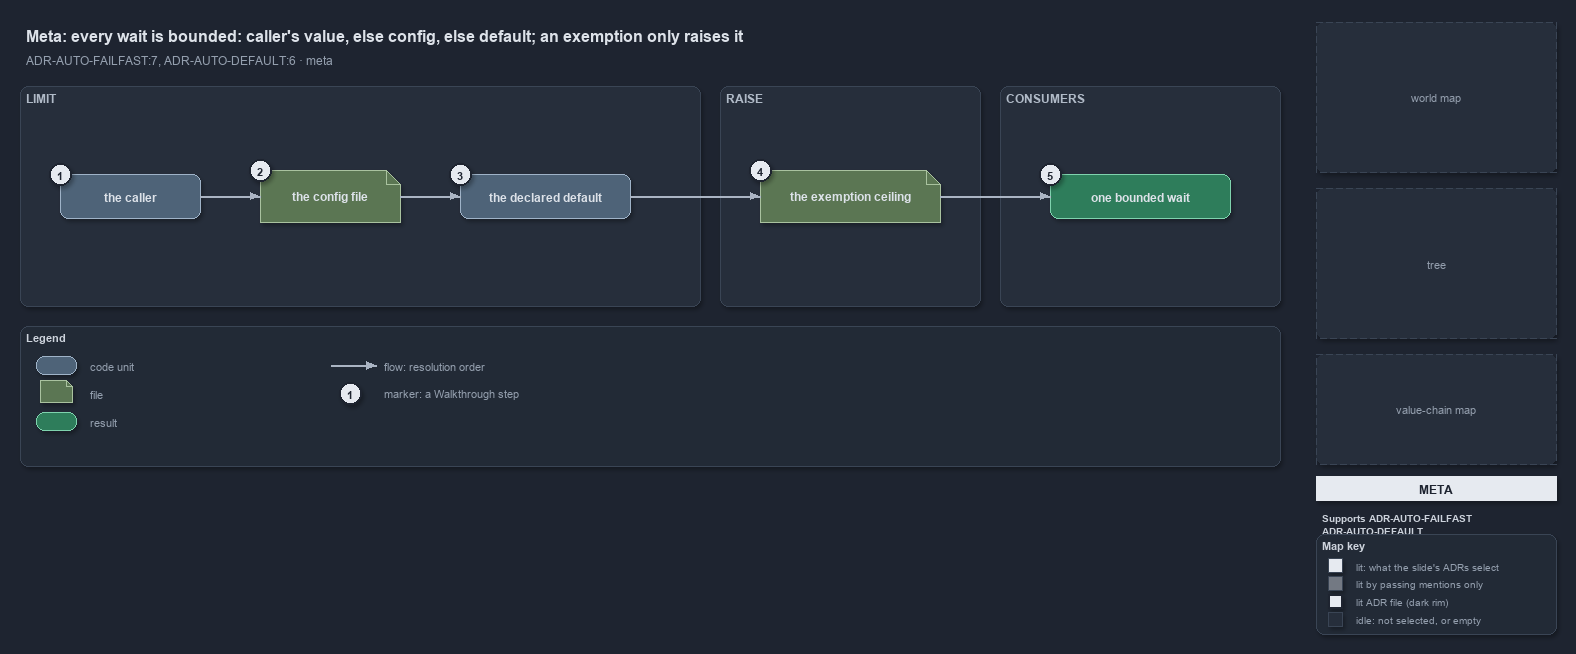

The diagram above was exported from draw.io. Its source (the exported page's mxGraphModel, read from the mxfile embedded in the PNG):
<mxGraphModel dx="1024" dy="768" grid="0" gridSize="10" guides="1" tooltips="1" connect="1" arrows="1" fold="1" page="1" pageScale="1" pageWidth="1572" pageHeight="640" background="#1E2430" math="0" shadow="1">
  <root>
    <mxCell id="0" />
    <mxCell id="1" parent="0" />
    <mxCell id="title" value="Meta: every wait is bounded: caller's value, else config, else default; an exemption only raises it" style="text;html=1;align=left;verticalAlign=middle;fontSize=16;fontStyle=1;fontColor=#DDE2E9;" vertex="1" parent="1">
      <mxGeometry x="20" y="14" width="1260" height="30" as="geometry" />
    </mxCell>
    <mxCell id="subtitle" value="ADR-AUTO-FAILFAST:7, ADR-AUTO-DEFAULT:6 &amp;#183; meta" style="text;html=1;align=left;verticalAlign=middle;fontSize=12;fontColor=#949FAE;" vertex="1" parent="1">
      <mxGeometry x="20" y="44" width="1240" height="20" as="geometry" />
    </mxCell>
    <mxCell id="band-limit" value="LIMIT" style="rounded=1;html=1;arcSize=3;fillColor=#262E3B;strokeColor=#3A4555;verticalAlign=top;align=left;spacingLeft=8;fontStyle=1;fontSize=12;fontColor=#B0BAC7;" vertex="1" parent="1">
      <mxGeometry x="20" y="80" width="680" height="220" as="geometry" />
    </mxCell>
    <mxCell id="band-raise" value="RAISE" style="rounded=1;html=1;arcSize=3;fillColor=#262E3B;strokeColor=#3A4555;verticalAlign=top;align=left;spacingLeft=8;fontStyle=1;fontSize=12;fontColor=#B0BAC7;" vertex="1" parent="1">
      <mxGeometry x="720" y="80" width="260" height="220" as="geometry" />
    </mxCell>
    <mxCell id="band-consumers" value="CONSUMERS" style="rounded=1;html=1;arcSize=3;fillColor=#262E3B;strokeColor=#3A4555;verticalAlign=top;align=left;spacingLeft=8;fontStyle=1;fontSize=12;fontColor=#B0BAC7;" vertex="1" parent="1">
      <mxGeometry x="1000" y="80" width="280" height="220" as="geometry" />
    </mxCell>
    <mxCell id="g-caller" value="&lt;b&gt;the caller&lt;/b&gt;" style="rounded=1;whiteSpace=wrap;html=1;arcSize=20;fillColor=#4E6378;strokeColor=#9FB3C8;fontColor=#DDE2E9;fontSize=12;" vertex="1" parent="1">
      <mxGeometry x="60" y="168" width="140" height="44" as="geometry" />
    </mxCell>
    <mxCell id="mark-1" value="1" style="ellipse;html=1;fillColor=#E6EAF0;strokeColor=#1E2430;strokeWidth=2;fontColor=#1E2430;fontStyle=1;fontSize=11;" vertex="1" parent="1">
      <mxGeometry x="49" y="157" width="22" height="22" as="geometry" />
    </mxCell>
    <mxCell id="g-config" value="&lt;b&gt;the config file&lt;/b&gt;" style="shape=note;size=14;whiteSpace=wrap;html=1;fillColor=#5B7653;strokeColor=#A9C29F;fontColor=#DDE2E9;fontSize=12;" vertex="1" parent="1">
      <mxGeometry x="260" y="164" width="140" height="52" as="geometry" />
    </mxCell>
    <mxCell id="mark-2" value="2" style="ellipse;html=1;fillColor=#E6EAF0;strokeColor=#1E2430;strokeWidth=2;fontColor=#1E2430;fontStyle=1;fontSize=11;" vertex="1" parent="1">
      <mxGeometry x="249" y="153" width="22" height="22" as="geometry" />
    </mxCell>
    <mxCell id="g-default" value="&lt;b&gt;the declared default&lt;/b&gt;" style="rounded=1;whiteSpace=wrap;html=1;arcSize=20;fillColor=#4E6378;strokeColor=#9FB3C8;fontColor=#DDE2E9;fontSize=12;" vertex="1" parent="1">
      <mxGeometry x="460" y="168" width="170" height="44" as="geometry" />
    </mxCell>
    <mxCell id="mark-3" value="3" style="ellipse;html=1;fillColor=#E6EAF0;strokeColor=#1E2430;strokeWidth=2;fontColor=#1E2430;fontStyle=1;fontSize=11;" vertex="1" parent="1">
      <mxGeometry x="449" y="157" width="22" height="22" as="geometry" />
    </mxCell>
    <mxCell id="g-ceiling" value="&lt;b&gt;the exemption ceiling&lt;/b&gt;" style="shape=note;size=14;whiteSpace=wrap;html=1;fillColor=#5B7653;strokeColor=#A9C29F;fontColor=#DDE2E9;fontSize=12;" vertex="1" parent="1">
      <mxGeometry x="760" y="164" width="180" height="52" as="geometry" />
    </mxCell>
    <mxCell id="mark-4" value="4" style="ellipse;html=1;fillColor=#E6EAF0;strokeColor=#1E2430;strokeWidth=2;fontColor=#1E2430;fontStyle=1;fontSize=11;" vertex="1" parent="1">
      <mxGeometry x="749" y="153" width="22" height="22" as="geometry" />
    </mxCell>
    <mxCell id="g-wait" value="&lt;b&gt;one bounded wait&lt;/b&gt;" style="rounded=1;whiteSpace=wrap;html=1;arcSize=20;fillColor=#2E7D5B;strokeColor=#7FD3AE;fontColor=#DDE2E9;fontSize=12;" vertex="1" parent="1">
      <mxGeometry x="1050" y="168" width="180" height="44" as="geometry" />
    </mxCell>
    <mxCell id="mark-5" value="5" style="ellipse;html=1;fillColor=#E6EAF0;strokeColor=#1E2430;strokeWidth=2;fontColor=#1E2430;fontStyle=1;fontSize=11;" vertex="1" parent="1">
      <mxGeometry x="1039" y="157" width="22" height="22" as="geometry" />
    </mxCell>
    <mxCell id="e-caller-config" value="" style="edgeStyle=orthogonalEdgeStyle;rounded=1;html=1;fontSize=10;fontColor=#CDD3DC;endArrow=block;strokeColor=#AAB4C3;labelBackgroundColor=#1E2430;shadow=0;" edge="1" parent="1" source="g-caller" target="g-config">
      <mxGeometry relative="1" as="geometry" />
    </mxCell>
    <mxCell id="e-config-default" value="" style="edgeStyle=orthogonalEdgeStyle;rounded=1;html=1;fontSize=10;fontColor=#CDD3DC;endArrow=block;strokeColor=#AAB4C3;labelBackgroundColor=#1E2430;shadow=0;" edge="1" parent="1" source="g-config" target="g-default">
      <mxGeometry relative="1" as="geometry" />
    </mxCell>
    <mxCell id="e-default-ceiling" value="" style="edgeStyle=orthogonalEdgeStyle;rounded=1;html=1;fontSize=10;fontColor=#CDD3DC;endArrow=block;strokeColor=#AAB4C3;labelBackgroundColor=#1E2430;shadow=0;" edge="1" parent="1" source="g-default" target="g-ceiling">
      <mxGeometry relative="1" as="geometry" />
    </mxCell>
    <mxCell id="e-ceiling-wait" value="" style="edgeStyle=orthogonalEdgeStyle;rounded=1;html=1;fontSize=10;fontColor=#CDD3DC;endArrow=block;strokeColor=#AAB4C3;labelBackgroundColor=#1E2430;shadow=0;" edge="1" parent="1" source="g-ceiling" target="g-wait">
      <mxGeometry relative="1" as="geometry" />
    </mxCell>
    <mxCell id="legend" value="&lt;b&gt;Legend&lt;/b&gt;" style="rounded=1;whiteSpace=wrap;html=1;arcSize=6;fillColor=#222A36;strokeColor=#3A4555;align=left;verticalAlign=top;spacing=8;fontSize=11;fontColor=#CDD3DC;" vertex="1" parent="1">
      <mxGeometry x="20" y="320" width="1260" height="140" as="geometry" />
    </mxCell>
    <mxCell id="lg-0" value="" style="rounded=1;html=1;arcSize=20;fillColor=#4E6378;strokeColor=#9FB3C8;" vertex="1" parent="1">
      <mxGeometry x="36" y="350" width="40" height="18" as="geometry" />
    </mxCell>
    <mxCell id="lg-0-t" value="code unit" style="text;html=1;align=left;verticalAlign=middle;fontSize=11;fontColor=#949FAE;" vertex="1" parent="1">
      <mxGeometry x="84" y="349" width="230" height="20" as="geometry" />
    </mxCell>
    <mxCell id="lg-1" value="" style="shape=note;size=6;html=1;fillColor=#5B7653;strokeColor=#A9C29F;" vertex="1" parent="1">
      <mxGeometry x="40" y="374" width="32" height="22" as="geometry" />
    </mxCell>
    <mxCell id="lg-1-t" value="file" style="text;html=1;align=left;verticalAlign=middle;fontSize=11;fontColor=#949FAE;" vertex="1" parent="1">
      <mxGeometry x="84" y="377" width="230" height="20" as="geometry" />
    </mxCell>
    <mxCell id="lg-2" value="" style="rounded=1;html=1;arcSize=20;fillColor=#2E7D5B;strokeColor=#7FD3AE;" vertex="1" parent="1">
      <mxGeometry x="36" y="406" width="40" height="18" as="geometry" />
    </mxCell>
    <mxCell id="lg-2-t" value="result" style="text;html=1;align=left;verticalAlign=middle;fontSize=11;fontColor=#949FAE;" vertex="1" parent="1">
      <mxGeometry x="84" y="405" width="230" height="20" as="geometry" />
    </mxCell>
    <mxCell id="lg-3-a" value="" style="text;html=1;strokeColor=none;fillColor=none;" vertex="1" parent="1">
      <mxGeometry x="330" y="359" width="1" height="1" as="geometry" />
    </mxCell>
    <mxCell id="lg-3-b" value="" style="text;html=1;strokeColor=none;fillColor=none;" vertex="1" parent="1">
      <mxGeometry x="376" y="359" width="1" height="1" as="geometry" />
    </mxCell>
    <mxCell id="lg-3" value="" style="edgeStyle=orthogonalEdgeStyle;rounded=1;html=1;fontSize=10;fontColor=#CDD3DC;endArrow=block;strokeColor=#AAB4C3;labelBackgroundColor=#1E2430;shadow=0;" edge="1" parent="1" source="lg-3-a" target="lg-3-b">
      <mxGeometry relative="1" as="geometry" />
    </mxCell>
    <mxCell id="lg-3-t" value="flow: resolution order" style="text;html=1;align=left;verticalAlign=middle;fontSize=11;fontColor=#949FAE;" vertex="1" parent="1">
      <mxGeometry x="378" y="349" width="230" height="20" as="geometry" />
    </mxCell>
    <mxCell id="lg-4" value="1" style="ellipse;html=1;fillColor=#E6EAF0;strokeColor=#1E2430;strokeWidth=2;fontColor=#1E2430;fontStyle=1;fontSize=11;" vertex="1" parent="1">
      <mxGeometry x="339" y="376" width="22" height="22" as="geometry" />
    </mxCell>
    <mxCell id="lg-4-t" value="marker: a Walkthrough step" style="text;html=1;align=left;verticalAlign=middle;fontSize=11;fontColor=#949FAE;" vertex="1" parent="1">
      <mxGeometry x="378" y="377" width="230" height="20" as="geometry" />
    </mxCell>
    <mxCell id="minimap-grid" value="world map" style="shape=image;imageAspect=0;rounded=1;arcSize=4;whiteSpace=wrap;html=1;fillColor=#262E3B;strokeColor=#3A4555;dashed=1;fontColor=#949FAE;fontSize=11;" vertex="1" parent="1">
      <mxGeometry x="1316" y="16" width="240" height="150" as="geometry" />
    </mxCell>
    <mxCell id="minimap-tree" value="tree" style="shape=image;imageAspect=0;rounded=1;arcSize=4;whiteSpace=wrap;html=1;fillColor=#262E3B;strokeColor=#3A4555;dashed=1;fontColor=#949FAE;fontSize=11;" vertex="1" parent="1">
      <mxGeometry x="1316" y="182" width="240" height="150" as="geometry" />
    </mxCell>
    <mxCell id="minimap-chain" value="value-chain map" style="shape=image;imageAspect=0;rounded=1;arcSize=4;whiteSpace=wrap;html=1;fillColor=#262E3B;strokeColor=#3A4555;dashed=1;fontColor=#949FAE;fontSize=11;" vertex="1" parent="1">
      <mxGeometry x="1316" y="348" width="240" height="110" as="geometry" />
    </mxCell>
    <mxCell id="lens-badge" value="META" style="rounded=0;whiteSpace=wrap;html=1;align=center;verticalAlign=middle;fontSize=12;fontStyle=1;fontColor=#1E2430;fillColor=#E6EAF0;strokeColor=none;" vertex="1" parent="1">
      <mxGeometry x="1316" y="470" width="240" height="24" as="geometry" />
    </mxCell>
    <mxCell id="supports" value="&lt;b&gt;Supports&lt;/b&gt; ADR-AUTO-FAILFAST&lt;br&gt;ADR-AUTO-DEFAULT" style="text;html=1;whiteSpace=wrap;align=left;verticalAlign=top;fontSize=10.5;fontColor=#CDD3DC;" vertex="1" parent="1">
      <mxGeometry x="1316" y="500" width="240" height="34" as="geometry" />
    </mxCell>
    <mxCell id="mapkey" value="&lt;b&gt;Map key&lt;/b&gt;" style="rounded=1;whiteSpace=wrap;html=1;arcSize=6;fillColor=#222A36;strokeColor=#3A4555;align=left;verticalAlign=top;spacing=8;fontSize=11;fontColor=#CDD3DC;" vertex="1" parent="1">
      <mxGeometry x="1316" y="528" width="240" height="100" as="geometry" />
    </mxCell>
    <mxCell id="mk-lit" value="" style="rounded=0;html=1;fillColor=#E6EAF0;strokeColor=#3A4555;" vertex="1" parent="1">
      <mxGeometry x="1328" y="552" width="14" height="14" as="geometry" />
    </mxCell>
    <mxCell id="mk-lit-t" value="lit: what the slide's ADRs select" style="text;html=1;align=left;verticalAlign=middle;fontSize=10.5;fontColor=#949FAE;" vertex="1" parent="1">
      <mxGeometry x="1350" y="549" width="200" height="20" as="geometry" />
    </mxCell>
    <mxCell id="mk-mention" value="" style="rounded=0;html=1;fillColor=#737983;strokeColor=#3A4555;" vertex="1" parent="1">
      <mxGeometry x="1328" y="570" width="14" height="14" as="geometry" />
    </mxCell>
    <mxCell id="mk-mention-t" value="lit by passing mentions only" style="text;html=1;align=left;verticalAlign=middle;fontSize=10.5;fontColor=#949FAE;" vertex="1" parent="1">
      <mxGeometry x="1350" y="567" width="200" height="20" as="geometry" />
    </mxCell>
    <mxCell id="mk-adr" value="" style="rounded=0;html=1;fillColor=#E6EAF0;strokeColor=#1E2430;strokeWidth=2;" vertex="1" parent="1">
      <mxGeometry x="1328" y="588" width="14" height="14" as="geometry" />
    </mxCell>
    <mxCell id="mk-adr-t" value="lit ADR file (dark rim)" style="text;html=1;align=left;verticalAlign=middle;fontSize=10.5;fontColor=#949FAE;" vertex="1" parent="1">
      <mxGeometry x="1350" y="585" width="200" height="20" as="geometry" />
    </mxCell>
    <mxCell id="mk-idle" value="" style="rounded=0;html=1;fillColor=#262E3B;strokeColor=#3A4555;" vertex="1" parent="1">
      <mxGeometry x="1328" y="606" width="14" height="14" as="geometry" />
    </mxCell>
    <mxCell id="mk-idle-t" value="idle: not selected, or empty" style="text;html=1;align=left;verticalAlign=middle;fontSize=10.5;fontColor=#949FAE;" vertex="1" parent="1">
      <mxGeometry x="1350" y="603" width="200" height="20" as="geometry" />
    </mxCell>
  </root>
</mxGraphModel>